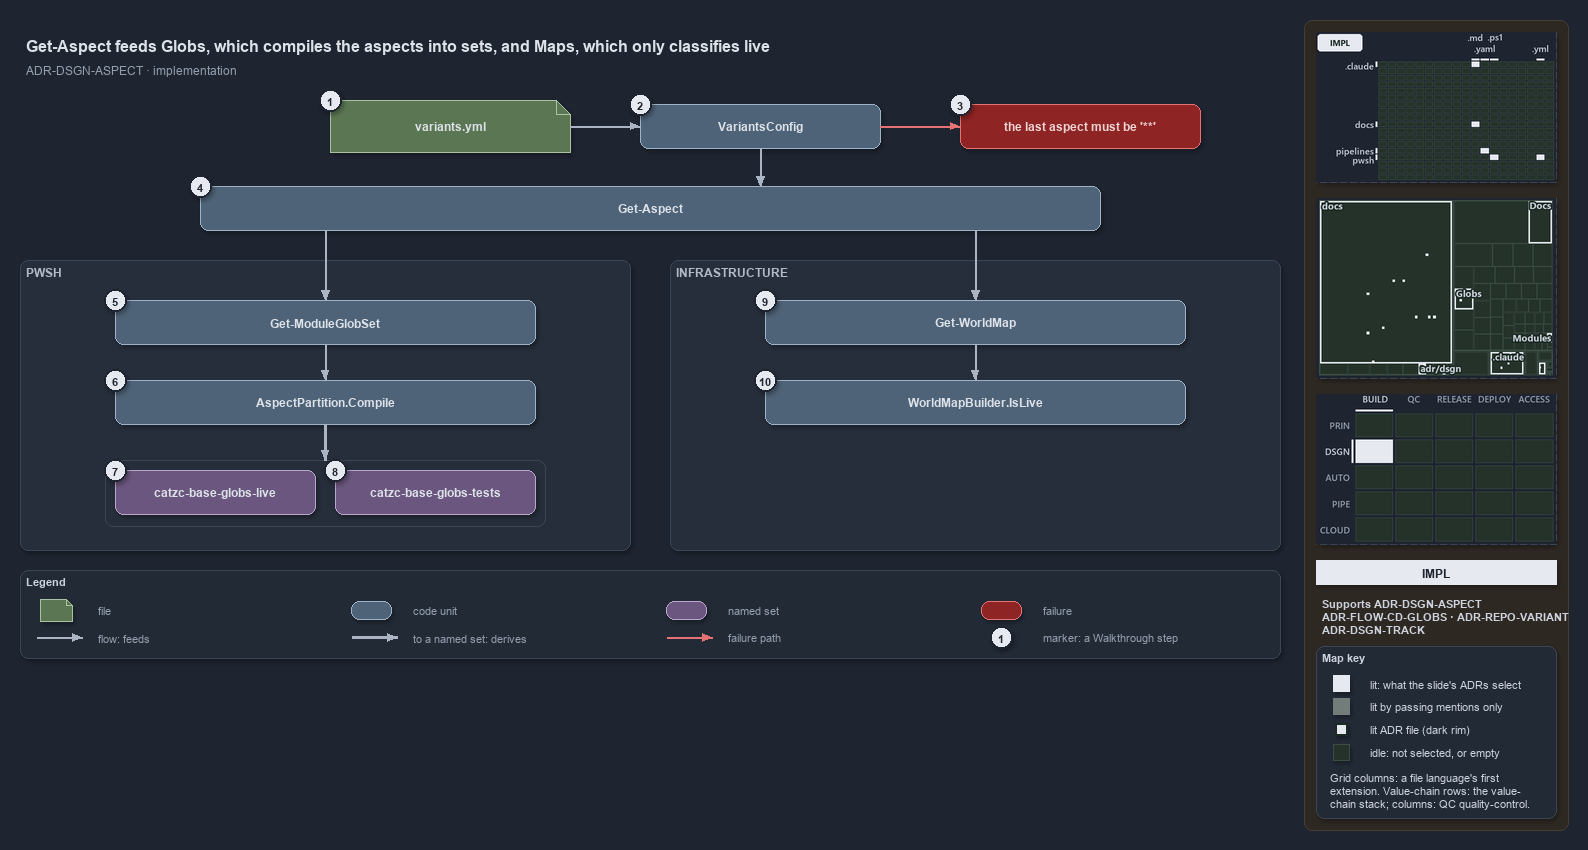

The diagram above was exported from draw.io. Its source (the exported page's mxGraphModel, read from the mxfile embedded in the PNG):
<mxGraphModel dx="1024" dy="768" grid="0" gridSize="10" guides="1" tooltips="1" connect="1" arrows="1" fold="1" page="1" pageScale="1" pageWidth="1572" pageHeight="668" background="#1E2430" math="0" shadow="1">
  <root>
    <mxCell id="0" />
    <mxCell id="1" parent="0" />
    <mxCell id="sidebar-bg" value="" style="rounded=1;arcSize=2;html=1;fillColor=#2E2823;strokeColor=#453C33;shadow=0;" vertex="1" parent="1">
      <mxGeometry x="1304" y="4" width="264" height="810" as="geometry" />
    </mxCell>
    <mxCell id="title" value="Get-Aspect feeds Globs, which compiles the aspects into sets, and Maps, which only classifies live" style="text;html=1;align=left;verticalAlign=middle;fontSize=16;fontStyle=1;fontColor=#DDE2E9;" vertex="1" parent="1">
      <mxGeometry x="20" y="14" width="1260" height="30" as="geometry" />
    </mxCell>
    <mxCell id="subtitle" value="ADR-DSGN-ASPECT &amp;#183; implementation" style="text;html=1;align=left;verticalAlign=middle;fontSize=12;fontColor=#949FAE;" vertex="1" parent="1">
      <mxGeometry x="20" y="44" width="1240" height="20" as="geometry" />
    </mxCell>
    <mxCell id="g-file" value="&lt;b&gt;variants.yml&lt;/b&gt;" style="shape=note;size=14;whiteSpace=wrap;html=1;fillColor=#5B7653;strokeColor=#A9C29F;fontColor=#DDE2E9;fontSize=12;" vertex="1" parent="1">
      <mxGeometry x="330" y="84" width="240" height="52" as="geometry" />
    </mxCell>
    <mxCell id="mark-1" value="1" style="ellipse;html=1;fillColor=#E6EAF0;strokeColor=#1E2430;strokeWidth=2;fontColor=#1E2430;fontStyle=1;fontSize=11;" vertex="1" parent="1">
      <mxGeometry x="319" y="73" width="22" height="22" as="geometry" />
    </mxCell>
    <mxCell id="g-config" value="&lt;b&gt;VariantsConfig&lt;/b&gt;" style="rounded=1;whiteSpace=wrap;html=1;arcSize=20;fillColor=#4E6378;strokeColor=#9FB3C8;fontColor=#DDE2E9;fontSize=12;" vertex="1" parent="1">
      <mxGeometry x="640" y="88" width="240" height="44" as="geometry" />
    </mxCell>
    <mxCell id="mark-2" value="2" style="ellipse;html=1;fillColor=#E6EAF0;strokeColor=#1E2430;strokeWidth=2;fontColor=#1E2430;fontStyle=1;fontSize=11;" vertex="1" parent="1">
      <mxGeometry x="629" y="77" width="22" height="22" as="geometry" />
    </mxCell>
    <mxCell id="x-config" value="&lt;b&gt;the last aspect must be '**'&lt;/b&gt;" style="rounded=1;whiteSpace=wrap;html=1;arcSize=20;fillColor=#8E2424;strokeColor=#E57373;fontColor=#EFD4D4;fontSize=12;" vertex="1" parent="1">
      <mxGeometry x="960" y="88" width="240" height="44" as="geometry" />
    </mxCell>
    <mxCell id="mark-3" value="3" style="ellipse;html=1;fillColor=#E6EAF0;strokeColor=#1E2430;strokeWidth=2;fontColor=#1E2430;fontStyle=1;fontSize=11;" vertex="1" parent="1">
      <mxGeometry x="949" y="77" width="22" height="22" as="geometry" />
    </mxCell>
    <mxCell id="e-file-config" value="" style="edgeStyle=orthogonalEdgeStyle;rounded=1;html=1;endArrow=block;strokeColor=#AAB4C3;shadow=0;fontColor=#CDD3DC;" edge="1" parent="1" source="g-file" target="g-config">
      <mxGeometry relative="1" as="geometry" />
    </mxCell>
    <mxCell id="e-config-fail" value="" style="edgeStyle=orthogonalEdgeStyle;rounded=1;html=1;endArrow=block;strokeColor=#E57373;shadow=0;fontColor=#CDD3DC;" edge="1" parent="1" source="g-config" target="x-config">
      <mxGeometry relative="1" as="geometry" />
    </mxCell>
    <mxCell id="g-getaspect" value="&lt;b&gt;Get-Aspect&lt;/b&gt;" style="rounded=1;whiteSpace=wrap;html=1;arcSize=20;fillColor=#4E6378;strokeColor=#9FB3C8;fontColor=#DDE2E9;fontSize=12;" vertex="1" parent="1">
      <mxGeometry x="200" y="170" width="900" height="44" as="geometry" />
    </mxCell>
    <mxCell id="mark-4" value="4" style="ellipse;html=1;fillColor=#E6EAF0;strokeColor=#1E2430;strokeWidth=2;fontColor=#1E2430;fontStyle=1;fontSize=11;" vertex="1" parent="1">
      <mxGeometry x="189" y="159" width="22" height="22" as="geometry" />
    </mxCell>
    <mxCell id="p-ga-top" value="" style="text;html=1;strokeColor=none;fillColor=none;" vertex="1" parent="1">
      <mxGeometry x="760" y="170" width="1" height="1" as="geometry" />
    </mxCell>
    <mxCell id="e-config-getaspect" value="" style="edgeStyle=orthogonalEdgeStyle;rounded=1;html=1;endArrow=block;strokeColor=#AAB4C3;shadow=0;fontColor=#CDD3DC;" edge="1" parent="1" source="g-config" target="p-ga-top">
      <mxGeometry relative="1" as="geometry" />
    </mxCell>
    <mxCell id="p-ga-l" value="" style="text;html=1;strokeColor=none;fillColor=none;" vertex="1" parent="1">
      <mxGeometry x="325" y="214" width="1" height="1" as="geometry" />
    </mxCell>
    <mxCell id="p-ga-r" value="" style="text;html=1;strokeColor=none;fillColor=none;" vertex="1" parent="1">
      <mxGeometry x="975" y="214" width="1" height="1" as="geometry" />
    </mxCell>
    <mxCell id="band-auto" value="PWSH" style="rounded=1;html=1;arcSize=3;fillColor=#262E3B;strokeColor=#3A4555;verticalAlign=top;align=left;spacingLeft=8;fontStyle=1;fontSize=12;fontColor=#B0BAC7;" vertex="1" parent="1">
      <mxGeometry x="20" y="244" width="610" height="290" as="geometry" />
    </mxCell>
    <mxCell id="band-infra" value="INFRASTRUCTURE" style="rounded=1;html=1;arcSize=3;fillColor=#262E3B;strokeColor=#3A4555;verticalAlign=top;align=left;spacingLeft=8;fontStyle=1;fontSize=12;fontColor=#B0BAC7;" vertex="1" parent="1">
      <mxGeometry x="670" y="244" width="610" height="290" as="geometry" />
    </mxCell>
    <mxCell id="g-moduleglobset" value="&lt;b&gt;Get-ModuleGlobSet&lt;/b&gt;" style="rounded=1;whiteSpace=wrap;html=1;arcSize=20;fillColor=#4E6378;strokeColor=#9FB3C8;fontColor=#DDE2E9;fontSize=12;" vertex="1" parent="1">
      <mxGeometry x="115" y="284" width="420" height="44" as="geometry" />
    </mxCell>
    <mxCell id="g-compile" value="&lt;b&gt;AspectPartition.Compile&lt;/b&gt;" style="rounded=1;whiteSpace=wrap;html=1;arcSize=20;fillColor=#4E6378;strokeColor=#9FB3C8;fontColor=#DDE2E9;fontSize=12;" vertex="1" parent="1">
      <mxGeometry x="115" y="364" width="420" height="44" as="geometry" />
    </mxCell>
    <mxCell id="mark-5" value="5" style="ellipse;html=1;fillColor=#E6EAF0;strokeColor=#1E2430;strokeWidth=2;fontColor=#1E2430;fontStyle=1;fontSize=11;" vertex="1" parent="1">
      <mxGeometry x="104" y="273" width="22" height="22" as="geometry" />
    </mxCell>
    <mxCell id="mark-6" value="6" style="ellipse;html=1;fillColor=#E6EAF0;strokeColor=#1E2430;strokeWidth=2;fontColor=#1E2430;fontStyle=1;fontSize=11;" vertex="1" parent="1">
      <mxGeometry x="104" y="353" width="22" height="22" as="geometry" />
    </mxCell>
    <mxCell id="frame-sets" value="" style="rounded=1;html=1;arcSize=6;fillColor=none;strokeColor=#3A4555;" vertex="1" parent="1">
      <mxGeometry x="105" y="444" width="440" height="66" as="geometry" />
    </mxCell>
    <mxCell id="set-live" value="&lt;b&gt;catzc-base-globs-live&lt;/b&gt;" style="rounded=1;whiteSpace=wrap;html=1;arcSize=20;fillColor=#6A567E;strokeColor=#B9A6CC;fontColor=#DDE2E9;fontSize=12;" vertex="1" parent="1">
      <mxGeometry x="115" y="454" width="200" height="44" as="geometry" />
    </mxCell>
    <mxCell id="set-tests" value="&lt;b&gt;catzc-base-globs-tests&lt;/b&gt;" style="rounded=1;whiteSpace=wrap;html=1;arcSize=20;fillColor=#6A567E;strokeColor=#B9A6CC;fontColor=#DDE2E9;fontSize=12;" vertex="1" parent="1">
      <mxGeometry x="335" y="454" width="200" height="44" as="geometry" />
    </mxCell>
    <mxCell id="mark-7" value="7" style="ellipse;html=1;fillColor=#E6EAF0;strokeColor=#1E2430;strokeWidth=2;fontColor=#1E2430;fontStyle=1;fontSize=11;" vertex="1" parent="1">
      <mxGeometry x="104" y="443" width="22" height="22" as="geometry" />
    </mxCell>
    <mxCell id="mark-8" value="8" style="ellipse;html=1;fillColor=#E6EAF0;strokeColor=#1E2430;strokeWidth=2;fontColor=#1E2430;fontStyle=1;fontSize=11;" vertex="1" parent="1">
      <mxGeometry x="324" y="443" width="22" height="22" as="geometry" />
    </mxCell>
    <mxCell id="g-worldmap" value="&lt;b&gt;Get-WorldMap&lt;/b&gt;" style="rounded=1;whiteSpace=wrap;html=1;arcSize=20;fillColor=#4E6378;strokeColor=#9FB3C8;fontColor=#DDE2E9;fontSize=12;" vertex="1" parent="1">
      <mxGeometry x="765" y="284" width="420" height="44" as="geometry" />
    </mxCell>
    <mxCell id="g-islive" value="&lt;b&gt;WorldMapBuilder.IsLive&lt;/b&gt;" style="rounded=1;whiteSpace=wrap;html=1;arcSize=20;fillColor=#4E6378;strokeColor=#9FB3C8;fontColor=#DDE2E9;fontSize=12;" vertex="1" parent="1">
      <mxGeometry x="765" y="364" width="420" height="44" as="geometry" />
    </mxCell>
    <mxCell id="mark-9" value="9" style="ellipse;html=1;fillColor=#E6EAF0;strokeColor=#1E2430;strokeWidth=2;fontColor=#1E2430;fontStyle=1;fontSize=11;" vertex="1" parent="1">
      <mxGeometry x="754" y="273" width="22" height="22" as="geometry" />
    </mxCell>
    <mxCell id="mark-10" value="10" style="ellipse;html=1;fillColor=#E6EAF0;strokeColor=#1E2430;strokeWidth=2;fontColor=#1E2430;fontStyle=1;fontSize=11;" vertex="1" parent="1">
      <mxGeometry x="754" y="353" width="22" height="22" as="geometry" />
    </mxCell>
    <mxCell id="e-ga-mgs" value="" style="edgeStyle=orthogonalEdgeStyle;rounded=1;html=1;endArrow=block;strokeColor=#AAB4C3;shadow=0;fontColor=#CDD3DC;" edge="1" parent="1" source="p-ga-l" target="g-moduleglobset">
      <mxGeometry relative="1" as="geometry" />
    </mxCell>
    <mxCell id="e-mgs-compile" value="" style="edgeStyle=orthogonalEdgeStyle;rounded=1;html=1;endArrow=block;strokeColor=#AAB4C3;shadow=0;fontColor=#CDD3DC;" edge="1" parent="1" source="g-moduleglobset" target="g-compile">
      <mxGeometry relative="1" as="geometry" />
    </mxCell>
    <mxCell id="e-compile-sets" value="" style="edgeStyle=orthogonalEdgeStyle;rounded=1;html=1;endArrow=block;strokeColor=#AAB4C3;strokeWidth=2.5;shadow=0;fontColor=#CDD3DC;" edge="1" parent="1" source="g-compile" target="frame-sets">
      <mxGeometry relative="1" as="geometry" />
    </mxCell>
    <mxCell id="e-ga-worldmap" value="" style="edgeStyle=orthogonalEdgeStyle;rounded=1;html=1;endArrow=block;strokeColor=#AAB4C3;shadow=0;fontColor=#CDD3DC;" edge="1" parent="1" source="p-ga-r" target="g-worldmap">
      <mxGeometry relative="1" as="geometry" />
    </mxCell>
    <mxCell id="e-worldmap-islive" value="" style="edgeStyle=orthogonalEdgeStyle;rounded=1;html=1;endArrow=block;strokeColor=#AAB4C3;shadow=0;fontColor=#CDD3DC;" edge="1" parent="1" source="g-worldmap" target="g-islive">
      <mxGeometry relative="1" as="geometry" />
    </mxCell>
    <mxCell id="legend" value="&lt;b&gt;Legend&lt;/b&gt;" style="rounded=1;whiteSpace=wrap;html=1;arcSize=6;fillColor=#222A36;strokeColor=#3A4555;align=left;verticalAlign=top;spacing=8;fontSize=11;fontColor=#CDD3DC;" vertex="1" parent="1">
      <mxGeometry x="20" y="554" width="1260" height="88" as="geometry" />
    </mxCell>
    <mxCell id="lg-0-s" value="" style="shape=note;size=6;html=1;fillColor=#5B7653;strokeColor=#A9C29F;" vertex="1" parent="1">
      <mxGeometry x="40" y="583" width="32" height="22" as="geometry" />
    </mxCell>
    <mxCell id="lg-0-t" value="file" style="text;html=1;align=left;verticalAlign=middle;fontSize=11;fontColor=#949FAE;" vertex="1" parent="1">
      <mxGeometry x="92" y="583" width="245" height="20" as="geometry" />
    </mxCell>
    <mxCell id="lg-1-s" value="" style="rounded=1;html=1;arcSize=20;fillColor=#4E6378;strokeColor=#9FB3C8;" vertex="1" parent="1">
      <mxGeometry x="351" y="585" width="40" height="18" as="geometry" />
    </mxCell>
    <mxCell id="lg-1-t" value="code unit" style="text;html=1;align=left;verticalAlign=middle;fontSize=11;fontColor=#949FAE;" vertex="1" parent="1">
      <mxGeometry x="407" y="583" width="245" height="20" as="geometry" />
    </mxCell>
    <mxCell id="lg-2-s" value="" style="rounded=1;html=1;arcSize=20;fillColor=#6A567E;strokeColor=#B9A6CC;" vertex="1" parent="1">
      <mxGeometry x="666" y="585" width="40" height="18" as="geometry" />
    </mxCell>
    <mxCell id="lg-2-t" value="named set" style="text;html=1;align=left;verticalAlign=middle;fontSize=11;fontColor=#949FAE;" vertex="1" parent="1">
      <mxGeometry x="722" y="583" width="245" height="20" as="geometry" />
    </mxCell>
    <mxCell id="lg-3-s" value="" style="rounded=1;html=1;arcSize=20;fillColor=#8E2424;strokeColor=#E57373;" vertex="1" parent="1">
      <mxGeometry x="981" y="585" width="40" height="18" as="geometry" />
    </mxCell>
    <mxCell id="lg-3-t" value="failure" style="text;html=1;align=left;verticalAlign=middle;fontSize=11;fontColor=#949FAE;" vertex="1" parent="1">
      <mxGeometry x="1037" y="583" width="245" height="20" as="geometry" />
    </mxCell>
    <mxCell id="lg-4-a" value="" style="text;html=1;strokeColor=none;fillColor=none;" vertex="1" parent="1">
      <mxGeometry x="36" y="621" width="1" height="1" as="geometry" />
    </mxCell>
    <mxCell id="lg-4-b" value="" style="text;html=1;strokeColor=none;fillColor=none;" vertex="1" parent="1">
      <mxGeometry x="82" y="621" width="1" height="1" as="geometry" />
    </mxCell>
    <mxCell id="lg-4-e" value="" style="edgeStyle=orthogonalEdgeStyle;rounded=1;html=1;endArrow=block;strokeColor=#AAB4C3;shadow=0;fontColor=#CDD3DC;" edge="1" parent="1" source="lg-4-a" target="lg-4-b">
      <mxGeometry relative="1" as="geometry" />
    </mxCell>
    <mxCell id="lg-4-t" value="flow: feeds" style="text;html=1;align=left;verticalAlign=middle;fontSize=11;fontColor=#949FAE;" vertex="1" parent="1">
      <mxGeometry x="92" y="611" width="245" height="20" as="geometry" />
    </mxCell>
    <mxCell id="lg-5-a" value="" style="text;html=1;strokeColor=none;fillColor=none;" vertex="1" parent="1">
      <mxGeometry x="351" y="621" width="1" height="1" as="geometry" />
    </mxCell>
    <mxCell id="lg-5-b" value="" style="text;html=1;strokeColor=none;fillColor=none;" vertex="1" parent="1">
      <mxGeometry x="397" y="621" width="1" height="1" as="geometry" />
    </mxCell>
    <mxCell id="lg-5-e" value="" style="edgeStyle=orthogonalEdgeStyle;rounded=1;html=1;endArrow=block;strokeColor=#AAB4C3;strokeWidth=2.5;shadow=0;fontColor=#CDD3DC;" edge="1" parent="1" source="lg-5-a" target="lg-5-b">
      <mxGeometry relative="1" as="geometry" />
    </mxCell>
    <mxCell id="lg-5-t" value="to a named set: derives" style="text;html=1;align=left;verticalAlign=middle;fontSize=11;fontColor=#949FAE;" vertex="1" parent="1">
      <mxGeometry x="407" y="611" width="245" height="20" as="geometry" />
    </mxCell>
    <mxCell id="lg-6-a" value="" style="text;html=1;strokeColor=none;fillColor=none;" vertex="1" parent="1">
      <mxGeometry x="666" y="621" width="1" height="1" as="geometry" />
    </mxCell>
    <mxCell id="lg-6-b" value="" style="text;html=1;strokeColor=none;fillColor=none;" vertex="1" parent="1">
      <mxGeometry x="712" y="621" width="1" height="1" as="geometry" />
    </mxCell>
    <mxCell id="lg-6-e" value="" style="edgeStyle=orthogonalEdgeStyle;rounded=1;html=1;endArrow=block;strokeColor=#E57373;shadow=0;fontColor=#CDD3DC;" edge="1" parent="1" source="lg-6-a" target="lg-6-b">
      <mxGeometry relative="1" as="geometry" />
    </mxCell>
    <mxCell id="lg-6-t" value="failure path" style="text;html=1;align=left;verticalAlign=middle;fontSize=11;fontColor=#949FAE;" vertex="1" parent="1">
      <mxGeometry x="722" y="611" width="245" height="20" as="geometry" />
    </mxCell>
    <mxCell id="lg-7-s" value="1" style="ellipse;html=1;fillColor=#E6EAF0;strokeColor=#1E2430;strokeWidth=2;fontColor=#1E2430;fontStyle=1;fontSize=11;" vertex="1" parent="1">
      <mxGeometry x="990" y="610" width="22" height="22" as="geometry" />
    </mxCell>
    <mxCell id="lg-7-t" value="marker: a Walkthrough step" style="text;html=1;align=left;verticalAlign=middle;fontSize=11;fontColor=#949FAE;" vertex="1" parent="1">
      <mxGeometry x="1037" y="611" width="245" height="20" as="geometry" />
    </mxCell>
    <mxCell id="minimap-grid" value="" style="shape=image;imageAspect=0;rounded=1;arcSize=4;whiteSpace=wrap;html=1;fillColor=#262E3B;strokeColor=#3A4555;dashed=1;fontColor=#949FAE;fontSize=11;image=data:image/png,(base64 omitted: 10296 chars);" vertex="1" parent="1">
      <mxGeometry x="1316" y="16" width="240" height="150" as="geometry" />
    </mxCell>
    <mxCell id="minimap-tree" value="" style="shape=image;imageAspect=0;rounded=1;arcSize=4;whiteSpace=wrap;html=1;fillColor=#262E3B;strokeColor=#3A4555;dashed=1;fontColor=#949FAE;fontSize=11;image=data:image/png,(base64 omitted: 16296 chars);" vertex="1" parent="1">
      <mxGeometry x="1316" y="182" width="240" height="180" as="geometry" />
    </mxCell>
    <mxCell id="minimap-chain" value="" style="shape=image;imageAspect=0;rounded=1;arcSize=4;whiteSpace=wrap;html=1;fillColor=#262E3B;strokeColor=#3A4555;dashed=1;fontColor=#949FAE;fontSize=11;image=data:image/png,(base64 omitted: 12436 chars);" vertex="1" parent="1">
      <mxGeometry x="1316" y="378" width="240" height="150" as="geometry" />
    </mxCell>
    <mxCell id="lens-badge" value="IMPL" style="rounded=0;whiteSpace=wrap;html=1;align=center;verticalAlign=middle;fontSize=12;fontStyle=1;fontColor=#1E2430;fillColor=#E6EAF0;strokeColor=none;" vertex="1" parent="1">
      <mxGeometry x="1316" y="544" width="240" height="24" as="geometry" />
    </mxCell>
    <mxCell id="supports" value="&lt;b&gt;Supports&lt;/b&gt; ADR-DSGN-ASPECT&lt;br&gt;ADR-FLOW-CD-GLOBS · ADR-REPO-VARIANT&lt;br&gt;ADR-DSGN-TRACK" style="text;html=1;whiteSpace=wrap;align=left;verticalAlign=top;fontSize=11;fontColor=#CDD3DC;" vertex="1" parent="1">
      <mxGeometry x="1316" y="576" width="240" height="46" as="geometry" />
    </mxCell>
    <mxCell id="mapkey" value="&lt;b&gt;Map key&lt;/b&gt;" style="rounded=1;arcSize=6;whiteSpace=wrap;html=1;align=left;verticalAlign=top;fontSize=11;fontColor=#CDD3DC;fillColor=#222A36;strokeColor=#3A4555;spacingLeft=8;spacingTop=2;" vertex="1" parent="1">
      <mxGeometry x="1316" y="630" width="240" height="172" as="geometry" />
    </mxCell>
    <mxCell id="mapkey-lit" value="" style="rounded=0;html=1;fillColor=#E6EAF0;strokeColor=#E6EAF0;" vertex="1" parent="1">
      <mxGeometry x="1333.0" y="659.0" width="16" height="16" as="geometry" />
    </mxCell>
    <mxCell id="mapkey-lit-text" value="lit: what the slide's ADRs select" style="text;html=1;align=left;verticalAlign=middle;fontSize=11;fontColor=#CDD3DC;" vertex="1" parent="1">
      <mxGeometry x="1364" y="657" width="184" height="20" as="geometry" />
    </mxCell>
    <mxCell id="mapkey-touched" value="" style="rounded=0;html=1;fillColor=#727C79;strokeColor=#727C79;" vertex="1" parent="1">
      <mxGeometry x="1333.0" y="682.0" width="16" height="16" as="geometry" />
    </mxCell>
    <mxCell id="mapkey-touched-text" value="lit by passing mentions only" style="text;html=1;align=left;verticalAlign=middle;fontSize=11;fontColor=#CDD3DC;" vertex="1" parent="1">
      <mxGeometry x="1364" y="680" width="184" height="20" as="geometry" />
    </mxCell>
    <mxCell id="mapkey-adr" value="" style="rounded=0;html=1;fillColor=#E6EAF0;strokeColor=#1C2A24;strokeWidth=2;" vertex="1" parent="1">
      <mxGeometry x="1335.0" y="707.0" width="12" height="12" as="geometry" />
    </mxCell>
    <mxCell id="mapkey-adr-text" value="lit ADR file (dark rim)" style="text;html=1;align=left;verticalAlign=middle;fontSize=11;fontColor=#CDD3DC;" vertex="1" parent="1">
      <mxGeometry x="1364" y="703" width="184" height="20" as="geometry" />
    </mxCell>
    <mxCell id="mapkey-idle" value="" style="rounded=0;html=1;fillColor=#243229;strokeColor=#3B4D43;" vertex="1" parent="1">
      <mxGeometry x="1333.0" y="728.0" width="16" height="16" as="geometry" />
    </mxCell>
    <mxCell id="mapkey-idle-text" value="idle: not selected, or empty" style="text;html=1;align=left;verticalAlign=middle;fontSize=11;fontColor=#CDD3DC;" vertex="1" parent="1">
      <mxGeometry x="1364" y="726" width="184" height="20" as="geometry" />
    </mxCell>
    <mxCell id="mapkey-codes" value="Grid columns: a file language's first&lt;br&gt;extension. Value-chain rows: the value-&lt;br&gt;chain stack; columns: QC quality-control." style="text;html=1;align=left;verticalAlign=top;whiteSpace=wrap;fontSize=11;fontColor=#CDD3DC;" vertex="1" parent="1">
      <mxGeometry x="1324" y="750" width="224" height="46" as="geometry" />
    </mxCell>
  </root>
</mxGraphModel>